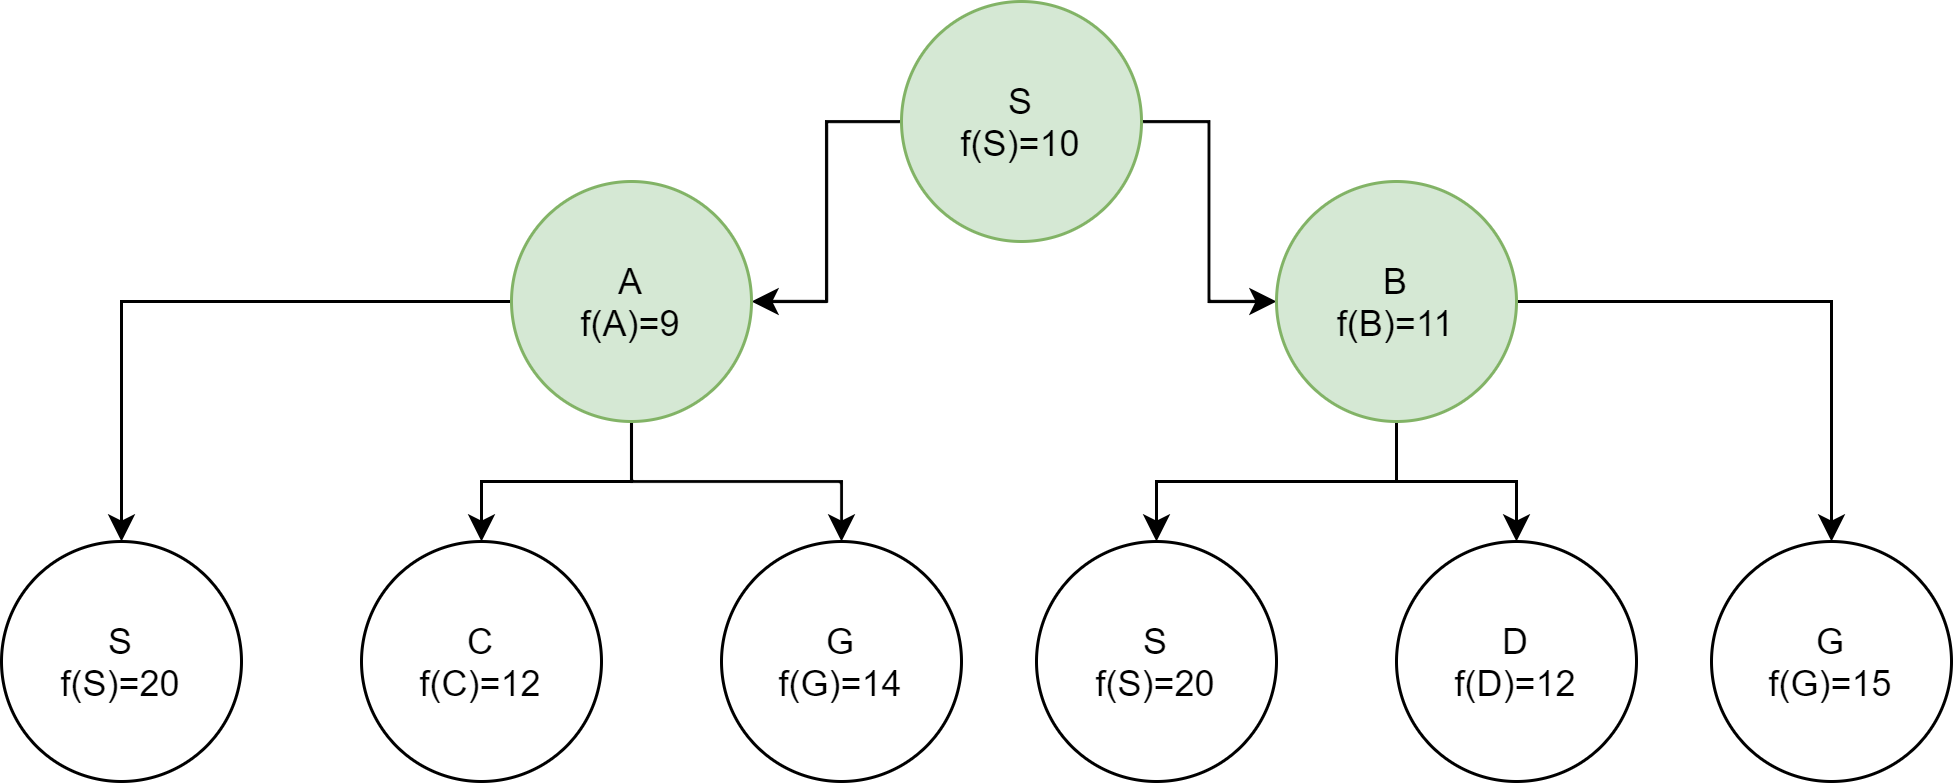

The diagram above was exported from draw.io. Its source (the exported page's mxGraphModel, read from the mxfile embedded in the PNG):
<mxGraphModel dx="1888" dy="499" grid="1" gridSize="10" guides="1" tooltips="1" connect="1" arrows="1" fold="1" page="1" pageScale="1" pageWidth="850" pageHeight="1100" math="0" shadow="0">
  <root>
    <mxCell id="0" />
    <mxCell id="1" parent="0" />
    <mxCell id="2" value="" style="edgeStyle=orthogonalEdgeStyle;rounded=0;orthogonalLoop=1;jettySize=auto;html=1;" edge="1" source="4" target="8" parent="1">
      <mxGeometry relative="1" as="geometry" />
    </mxCell>
    <mxCell id="3" value="" style="edgeStyle=orthogonalEdgeStyle;rounded=0;orthogonalLoop=1;jettySize=auto;html=1;" edge="1" source="4" target="12" parent="1">
      <mxGeometry relative="1" as="geometry" />
    </mxCell>
    <mxCell id="4" value="S&lt;br&gt;f(S)=10" style="ellipse;whiteSpace=wrap;html=1;aspect=fixed;fillColor=#d5e8d4;strokeColor=#82b366;" vertex="1" parent="1">
      <mxGeometry x="260" y="320" width="80" height="80" as="geometry" />
    </mxCell>
    <mxCell id="5" value="" style="edgeStyle=orthogonalEdgeStyle;rounded=0;orthogonalLoop=1;jettySize=auto;html=1;" edge="1" source="8" target="13" parent="1">
      <mxGeometry relative="1" as="geometry" />
    </mxCell>
    <mxCell id="6" value="" style="edgeStyle=orthogonalEdgeStyle;rounded=0;orthogonalLoop=1;jettySize=auto;html=1;" edge="1" source="8" target="14" parent="1">
      <mxGeometry relative="1" as="geometry" />
    </mxCell>
    <mxCell id="7" value="" style="edgeStyle=orthogonalEdgeStyle;rounded=0;orthogonalLoop=1;jettySize=auto;html=1;" edge="1" source="8" target="15" parent="1">
      <mxGeometry relative="1" as="geometry" />
    </mxCell>
    <mxCell id="8" value="A&lt;br&gt;f(A)=9" style="ellipse;whiteSpace=wrap;html=1;aspect=fixed;fillColor=#d5e8d4;strokeColor=#82b366;" vertex="1" parent="1">
      <mxGeometry x="130" y="380" width="80" height="80" as="geometry" />
    </mxCell>
    <mxCell id="9" value="" style="edgeStyle=orthogonalEdgeStyle;rounded=0;orthogonalLoop=1;jettySize=auto;html=1;" edge="1" source="12" target="16" parent="1">
      <mxGeometry relative="1" as="geometry" />
    </mxCell>
    <mxCell id="10" value="" style="edgeStyle=orthogonalEdgeStyle;rounded=0;orthogonalLoop=1;jettySize=auto;html=1;" edge="1" source="12" target="17" parent="1">
      <mxGeometry relative="1" as="geometry" />
    </mxCell>
    <mxCell id="11" value="" style="edgeStyle=orthogonalEdgeStyle;rounded=0;orthogonalLoop=1;jettySize=auto;html=1;" edge="1" source="12" target="18" parent="1">
      <mxGeometry relative="1" as="geometry" />
    </mxCell>
    <mxCell id="12" value="B&lt;br&gt;f(B)=11" style="ellipse;whiteSpace=wrap;html=1;aspect=fixed;fillColor=#d5e8d4;strokeColor=#82b366;" vertex="1" parent="1">
      <mxGeometry x="385" y="380" width="80" height="80" as="geometry" />
    </mxCell>
    <mxCell id="13" value="S&lt;br&gt;f(S)=20" style="ellipse;whiteSpace=wrap;html=1;aspect=fixed;" vertex="1" parent="1">
      <mxGeometry x="-40" y="500" width="80" height="80" as="geometry" />
    </mxCell>
    <mxCell id="14" value="C&lt;br&gt;f(C)=12" style="ellipse;whiteSpace=wrap;html=1;aspect=fixed;" vertex="1" parent="1">
      <mxGeometry x="80" y="500" width="80" height="80" as="geometry" />
    </mxCell>
    <mxCell id="15" value="G&lt;br&gt;f(G)=14" style="ellipse;whiteSpace=wrap;html=1;aspect=fixed;" vertex="1" parent="1">
      <mxGeometry x="200" y="500" width="80" height="80" as="geometry" />
    </mxCell>
    <mxCell id="16" value="G&lt;br&gt;f(G)=15" style="ellipse;whiteSpace=wrap;html=1;aspect=fixed;" vertex="1" parent="1">
      <mxGeometry x="530" y="500" width="80" height="80" as="geometry" />
    </mxCell>
    <mxCell id="17" value="D&lt;br&gt;f(D)=12" style="ellipse;whiteSpace=wrap;html=1;aspect=fixed;" vertex="1" parent="1">
      <mxGeometry x="425" y="500" width="80" height="80" as="geometry" />
    </mxCell>
    <mxCell id="18" value="S&lt;br&gt;f(S)=20" style="ellipse;whiteSpace=wrap;html=1;aspect=fixed;" vertex="1" parent="1">
      <mxGeometry x="305" y="500" width="80" height="80" as="geometry" />
    </mxCell>
  </root>
</mxGraphModel>